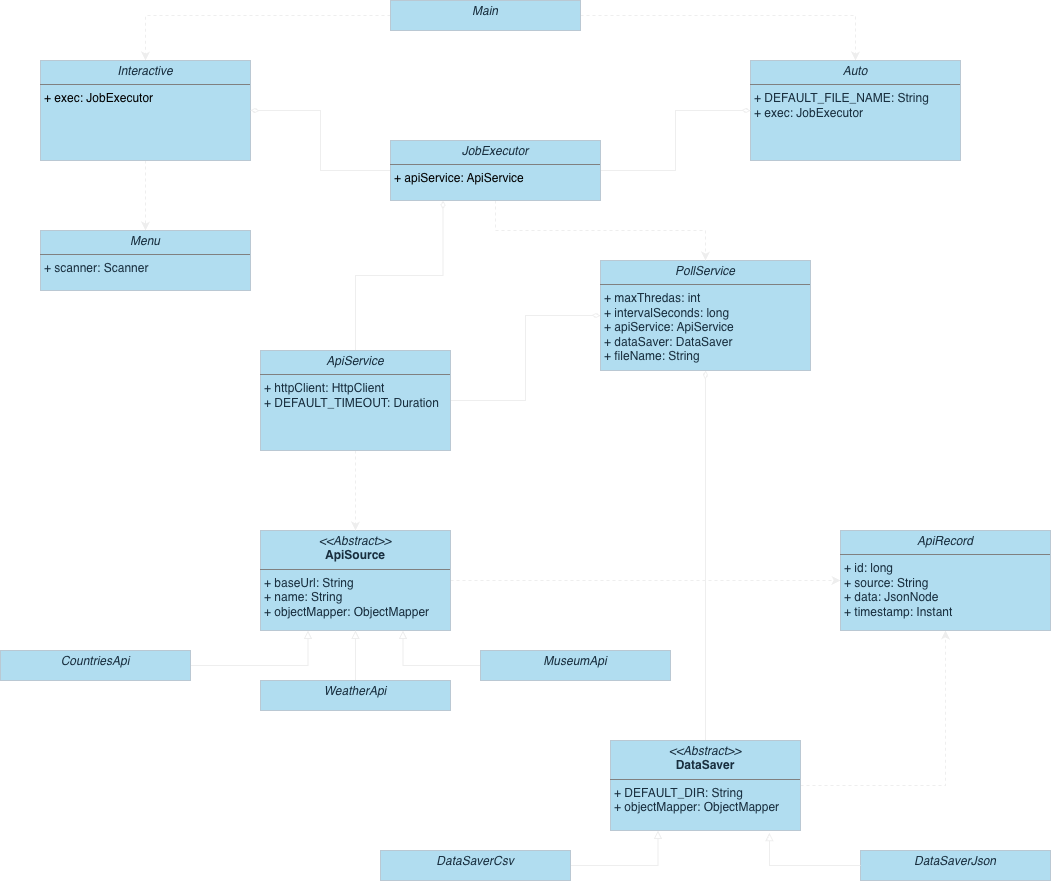

The diagram above was exported from draw.io. Its source (the exported page's mxGraphModel, read from the mxfile embedded in the PNG):
<mxGraphModel dx="2112" dy="884" grid="1" gridSize="10" guides="1" tooltips="1" connect="1" arrows="1" fold="1" page="1" pageScale="1" pageWidth="827" pageHeight="1169" math="0" shadow="0">
  <root>
    <mxCell id="0" />
    <mxCell id="1" parent="0" />
    <mxCell id="s1eCEKazCHO0G6PPeY1U-49" edge="1" parent="1" source="s1eCEKazCHO0G6PPeY1U-9" style="edgeStyle=orthogonalEdgeStyle;rounded=0;orthogonalLoop=1;jettySize=auto;html=1;entryX=0;entryY=0.5;entryDx=0;entryDy=0;dashed=1;labelBackgroundColor=none;strokeColor=#EEEEEE;fontColor=default;" target="s1eCEKazCHO0G6PPeY1U-32">
      <mxGeometry relative="1" as="geometry" />
    </mxCell>
    <mxCell id="s1eCEKazCHO0G6PPeY1U-9" parent="1" style="verticalAlign=top;align=left;overflow=fill;html=1;whiteSpace=wrap;labelBackgroundColor=none;fillColor=#B1DDF0;strokeColor=#BAC8D3;fontColor=#182E3E;" value="&lt;p style=&quot;margin:0px;margin-top:4px;text-align:center;&quot;&gt;&lt;i&gt;&amp;lt;&amp;lt;Abstract&amp;gt;&amp;gt;&lt;/i&gt;&lt;br&gt;&lt;b&gt;ApiSource&lt;/b&gt;&lt;/p&gt;&lt;hr size=&quot;1&quot; style=&quot;border-style:solid;&quot;&gt;&lt;p style=&quot;margin:0px;margin-left:4px;&quot;&gt;+ baseUrl: String&lt;br&gt;+ name: String&lt;/p&gt;&lt;p style=&quot;margin:0px;margin-left:4px;&quot;&gt;+ objectMapper: ObjectMapper&lt;/p&gt;" vertex="1">
      <mxGeometry height="100" width="190" x="-50" y="580" as="geometry" />
    </mxCell>
    <mxCell id="s1eCEKazCHO0G6PPeY1U-19" edge="1" parent="1" source="s1eCEKazCHO0G6PPeY1U-10" style="edgeStyle=orthogonalEdgeStyle;rounded=0;orthogonalLoop=1;jettySize=auto;html=1;entryX=0.5;entryY=1;entryDx=0;entryDy=0;endArrow=block;endFill=0;labelBackgroundColor=none;strokeColor=#EEEEEE;fontColor=default;" target="s1eCEKazCHO0G6PPeY1U-9">
      <mxGeometry relative="1" as="geometry" />
    </mxCell>
    <mxCell id="s1eCEKazCHO0G6PPeY1U-10" parent="1" style="verticalAlign=top;align=left;overflow=fill;html=1;whiteSpace=wrap;labelBackgroundColor=none;fillColor=#B1DDF0;strokeColor=#BAC8D3;fontColor=#182E3E;" value="&lt;p style=&quot;margin:0px;margin-top:4px;text-align:center;&quot;&gt;&lt;i&gt;WeatherApi&lt;/i&gt;&lt;/p&gt;&lt;p style=&quot;margin:0px;margin-left:4px;&quot;&gt;&lt;br&gt;&lt;/p&gt;" vertex="1">
      <mxGeometry height="30" width="190" x="-50" y="730" as="geometry" />
    </mxCell>
    <mxCell id="s1eCEKazCHO0G6PPeY1U-17" edge="1" parent="1" source="s1eCEKazCHO0G6PPeY1U-11" style="edgeStyle=orthogonalEdgeStyle;rounded=0;orthogonalLoop=1;jettySize=auto;html=1;entryX=0.75;entryY=1;entryDx=0;entryDy=0;endArrow=block;endFill=0;labelBackgroundColor=none;strokeColor=#EEEEEE;fontColor=default;" target="s1eCEKazCHO0G6PPeY1U-9">
      <mxGeometry relative="1" as="geometry" />
    </mxCell>
    <mxCell id="s1eCEKazCHO0G6PPeY1U-11" parent="1" style="verticalAlign=top;align=left;overflow=fill;html=1;whiteSpace=wrap;labelBackgroundColor=none;fillColor=#B1DDF0;strokeColor=#BAC8D3;fontColor=#182E3E;" value="&lt;p style=&quot;margin:0px;margin-top:4px;text-align:center;&quot;&gt;&lt;i&gt;MuseumApi&lt;/i&gt;&lt;/p&gt;&lt;p style=&quot;margin:0px;margin-left:4px;&quot;&gt;&lt;br&gt;&lt;/p&gt;" vertex="1">
      <mxGeometry height="30" width="190" x="170" y="700" as="geometry" />
    </mxCell>
    <mxCell id="s1eCEKazCHO0G6PPeY1U-18" edge="1" parent="1" source="s1eCEKazCHO0G6PPeY1U-12" style="edgeStyle=orthogonalEdgeStyle;rounded=0;orthogonalLoop=1;jettySize=auto;html=1;exitX=1;exitY=0.5;exitDx=0;exitDy=0;entryX=0.25;entryY=1;entryDx=0;entryDy=0;sourcePerimeterSpacing=0;endArrow=block;endFill=0;labelBackgroundColor=none;strokeColor=#EEEEEE;fontColor=default;" target="s1eCEKazCHO0G6PPeY1U-9">
      <mxGeometry relative="1" as="geometry" />
    </mxCell>
    <mxCell id="s1eCEKazCHO0G6PPeY1U-12" parent="1" style="verticalAlign=top;align=left;overflow=fill;html=1;whiteSpace=wrap;labelBackgroundColor=none;fillColor=#B1DDF0;strokeColor=#BAC8D3;fontColor=#182E3E;" value="&lt;p style=&quot;margin:0px;margin-top:4px;text-align:center;&quot;&gt;&lt;i&gt;CountriesApi&lt;/i&gt;&lt;/p&gt;&lt;p style=&quot;margin:0px;margin-left:4px;&quot;&gt;&lt;br&gt;&lt;/p&gt;" vertex="1">
      <mxGeometry height="30" width="190" x="-310" y="700" as="geometry" />
    </mxCell>
    <mxCell id="s1eCEKazCHO0G6PPeY1U-50" edge="1" parent="1" source="s1eCEKazCHO0G6PPeY1U-20" style="edgeStyle=orthogonalEdgeStyle;rounded=0;orthogonalLoop=1;jettySize=auto;html=1;entryX=0.5;entryY=1;entryDx=0;entryDy=0;dashed=1;labelBackgroundColor=none;strokeColor=#EEEEEE;fontColor=default;" target="s1eCEKazCHO0G6PPeY1U-32">
      <mxGeometry relative="1" as="geometry" />
    </mxCell>
    <mxCell id="s1eCEKazCHO0G6PPeY1U-52" edge="1" parent="1" source="s1eCEKazCHO0G6PPeY1U-20" style="edgeStyle=orthogonalEdgeStyle;rounded=0;orthogonalLoop=1;jettySize=auto;html=1;entryX=0.5;entryY=1;entryDx=0;entryDy=0;endArrow=diamondThin;endFill=0;labelBackgroundColor=none;strokeColor=#EEEEEE;fontColor=default;" target="s1eCEKazCHO0G6PPeY1U-33">
      <mxGeometry relative="1" as="geometry" />
    </mxCell>
    <mxCell id="s1eCEKazCHO0G6PPeY1U-20" parent="1" style="verticalAlign=top;align=left;overflow=fill;html=1;whiteSpace=wrap;labelBackgroundColor=none;fillColor=#B1DDF0;strokeColor=#BAC8D3;fontColor=#182E3E;" value="&lt;p style=&quot;margin:0px;margin-top:4px;text-align:center;&quot;&gt;&lt;i&gt;&amp;lt;&amp;lt;Abstract&amp;gt;&amp;gt;&lt;/i&gt;&lt;br&gt;&lt;b&gt;DataSaver&lt;/b&gt;&lt;/p&gt;&lt;hr size=&quot;1&quot; style=&quot;border-style:solid;&quot;&gt;&lt;p style=&quot;margin:0px;margin-left:4px;&quot;&gt;+ DEFAULT_DIR: String&lt;br&gt;&lt;/p&gt;&lt;p style=&quot;margin:0px;margin-left:4px;&quot;&gt;+ objectMapper: ObjectMapper&lt;/p&gt;" vertex="1">
      <mxGeometry height="90" width="190" x="300" y="790" as="geometry" />
    </mxCell>
    <mxCell id="s1eCEKazCHO0G6PPeY1U-25" edge="1" parent="1" source="s1eCEKazCHO0G6PPeY1U-21" style="edgeStyle=orthogonalEdgeStyle;rounded=0;orthogonalLoop=1;jettySize=auto;html=1;entryX=0.25;entryY=1;entryDx=0;entryDy=0;endArrow=block;endFill=0;labelBackgroundColor=none;strokeColor=#EEEEEE;fontColor=default;" target="s1eCEKazCHO0G6PPeY1U-20">
      <mxGeometry relative="1" as="geometry" />
    </mxCell>
    <mxCell id="s1eCEKazCHO0G6PPeY1U-21" parent="1" style="verticalAlign=top;align=left;overflow=fill;html=1;whiteSpace=wrap;labelBackgroundColor=none;fillColor=#B1DDF0;strokeColor=#BAC8D3;fontColor=#182E3E;" value="&lt;p style=&quot;margin:0px;margin-top:4px;text-align:center;&quot;&gt;&lt;i&gt;DataSaverCsv&lt;/i&gt;&lt;/p&gt;&lt;p style=&quot;margin:0px;margin-left:4px;&quot;&gt;&lt;br&gt;&lt;/p&gt;" vertex="1">
      <mxGeometry height="30" width="190" x="70" y="900" as="geometry" />
    </mxCell>
    <mxCell id="s1eCEKazCHO0G6PPeY1U-22" parent="1" style="verticalAlign=top;align=left;overflow=fill;html=1;whiteSpace=wrap;labelBackgroundColor=none;fillColor=#B1DDF0;strokeColor=#BAC8D3;fontColor=#182E3E;" value="&lt;p style=&quot;margin:0px;margin-top:4px;text-align:center;&quot;&gt;&lt;i&gt;DataSaverJson&lt;/i&gt;&lt;/p&gt;" vertex="1">
      <mxGeometry height="30" width="190" x="550" y="900" as="geometry" />
    </mxCell>
    <mxCell id="s1eCEKazCHO0G6PPeY1U-26" edge="1" parent="1" source="s1eCEKazCHO0G6PPeY1U-22" style="edgeStyle=orthogonalEdgeStyle;rounded=0;orthogonalLoop=1;jettySize=auto;html=1;entryX=0.837;entryY=1.025;entryDx=0;entryDy=0;entryPerimeter=0;endArrow=block;endFill=0;labelBackgroundColor=none;strokeColor=#EEEEEE;fontColor=default;" target="s1eCEKazCHO0G6PPeY1U-20">
      <mxGeometry relative="1" as="geometry" />
    </mxCell>
    <mxCell id="s1eCEKazCHO0G6PPeY1U-35" edge="1" parent="1" source="s1eCEKazCHO0G6PPeY1U-27" style="edgeStyle=orthogonalEdgeStyle;rounded=0;orthogonalLoop=1;jettySize=auto;html=1;entryX=0.5;entryY=0;entryDx=0;entryDy=0;dashed=1;labelBackgroundColor=none;strokeColor=#EEEEEE;fontColor=default;" target="s1eCEKazCHO0G6PPeY1U-30">
      <mxGeometry relative="1" as="geometry" />
    </mxCell>
    <mxCell id="s1eCEKazCHO0G6PPeY1U-36" edge="1" parent="1" source="s1eCEKazCHO0G6PPeY1U-27" style="edgeStyle=orthogonalEdgeStyle;rounded=0;orthogonalLoop=1;jettySize=auto;html=1;exitX=1;exitY=0.5;exitDx=0;exitDy=0;entryX=0.5;entryY=0;entryDx=0;entryDy=0;dashed=1;labelBackgroundColor=none;strokeColor=#EEEEEE;fontColor=default;" target="s1eCEKazCHO0G6PPeY1U-29">
      <mxGeometry relative="1" as="geometry" />
    </mxCell>
    <mxCell id="s1eCEKazCHO0G6PPeY1U-27" parent="1" style="verticalAlign=top;align=left;overflow=fill;html=1;whiteSpace=wrap;labelBackgroundColor=none;fillColor=#B1DDF0;strokeColor=#BAC8D3;fontColor=#182E3E;" value="&lt;p style=&quot;margin:0px;margin-top:4px;text-align:center;&quot;&gt;&lt;i&gt;Main&lt;/i&gt;&lt;/p&gt;&lt;p style=&quot;margin:0px;margin-left:4px;&quot;&gt;&lt;br&gt;&lt;/p&gt;" vertex="1">
      <mxGeometry height="30" width="190" x="80" y="50" as="geometry" />
    </mxCell>
    <mxCell id="s1eCEKazCHO0G6PPeY1U-47" edge="1" parent="1" source="s1eCEKazCHO0G6PPeY1U-28" style="edgeStyle=orthogonalEdgeStyle;rounded=0;orthogonalLoop=1;jettySize=auto;html=1;entryX=0.25;entryY=1;entryDx=0;entryDy=0;endArrow=diamondThin;endFill=0;labelBackgroundColor=none;strokeColor=#EEEEEE;fontColor=default;" target="s1eCEKazCHO0G6PPeY1U-34">
      <mxGeometry relative="1" as="geometry" />
    </mxCell>
    <mxCell id="s1eCEKazCHO0G6PPeY1U-48" edge="1" parent="1" source="s1eCEKazCHO0G6PPeY1U-28" style="edgeStyle=orthogonalEdgeStyle;rounded=0;orthogonalLoop=1;jettySize=auto;html=1;entryX=0.5;entryY=0;entryDx=0;entryDy=0;dashed=1;labelBackgroundColor=none;strokeColor=#EEEEEE;fontColor=default;" target="s1eCEKazCHO0G6PPeY1U-9">
      <mxGeometry relative="1" as="geometry" />
    </mxCell>
    <mxCell id="s1eCEKazCHO0G6PPeY1U-51" edge="1" parent="1" source="s1eCEKazCHO0G6PPeY1U-28" style="edgeStyle=orthogonalEdgeStyle;rounded=0;orthogonalLoop=1;jettySize=auto;html=1;entryX=0;entryY=0.5;entryDx=0;entryDy=0;endArrow=diamondThin;endFill=0;labelBackgroundColor=none;strokeColor=#EEEEEE;fontColor=default;" target="s1eCEKazCHO0G6PPeY1U-33">
      <mxGeometry relative="1" as="geometry" />
    </mxCell>
    <mxCell id="s1eCEKazCHO0G6PPeY1U-28" parent="1" style="verticalAlign=top;align=left;overflow=fill;html=1;whiteSpace=wrap;labelBackgroundColor=none;fillColor=#B1DDF0;strokeColor=#BAC8D3;fontColor=#182E3E;" value="&lt;p style=&quot;margin:0px;margin-top:4px;text-align:center;&quot;&gt;&lt;i&gt;ApiService&lt;/i&gt;&lt;/p&gt;&lt;hr size=&quot;1&quot; style=&quot;border-style:solid;&quot;&gt;&lt;p style=&quot;margin:0px;margin-left:4px;&quot;&gt;+ httpClient: HttpClient&lt;br&gt;+ DEFAULT_TIMEOUT: Duration&lt;/p&gt;" vertex="1">
      <mxGeometry height="100" width="190" x="-50" y="400" as="geometry" />
    </mxCell>
    <mxCell id="s1eCEKazCHO0G6PPeY1U-29" parent="1" style="verticalAlign=top;align=left;overflow=fill;html=1;whiteSpace=wrap;labelBackgroundColor=none;fillColor=#B1DDF0;strokeColor=#BAC8D3;fontColor=#182E3E;" value="&lt;p style=&quot;margin:0px;margin-top:4px;text-align:center;&quot;&gt;&lt;i&gt;Auto&lt;/i&gt;&lt;/p&gt;&lt;hr size=&quot;1&quot; style=&quot;border-style:solid;&quot;&gt;&lt;p style=&quot;margin:0px;margin-left:4px;&quot;&gt;+ DEFAULT_FILE_NAME: String&lt;br&gt;&lt;/p&gt;&lt;p style=&quot;margin:0px;margin-left:4px;&quot;&gt;+ exec: JobExecutor&lt;/p&gt;" vertex="1">
      <mxGeometry height="100" width="210" x="440" y="110" as="geometry" />
    </mxCell>
    <mxCell id="s1eCEKazCHO0G6PPeY1U-43" edge="1" parent="1" source="s1eCEKazCHO0G6PPeY1U-30" style="edgeStyle=orthogonalEdgeStyle;rounded=0;orthogonalLoop=1;jettySize=auto;html=1;entryX=0.5;entryY=0;entryDx=0;entryDy=0;dashed=1;labelBackgroundColor=none;strokeColor=#EEEEEE;fontColor=default;" target="s1eCEKazCHO0G6PPeY1U-31">
      <mxGeometry relative="1" as="geometry" />
    </mxCell>
    <mxCell id="s1eCEKazCHO0G6PPeY1U-30" parent="1" style="verticalAlign=top;align=left;overflow=fill;html=1;whiteSpace=wrap;labelBackgroundColor=none;fillColor=#B1DDF0;strokeColor=#BAC8D3;fontColor=#182E3E;" value="&lt;p style=&quot;margin:0px;margin-top:4px;text-align:center;&quot;&gt;&lt;i&gt;Interactive&lt;/i&gt;&lt;/p&gt;&lt;hr size=&quot;1&quot; style=&quot;border-style:solid;&quot;&gt;&lt;p style=&quot;margin:0px;margin-left:4px;&quot;&gt;&lt;span style=&quot;background-color: transparent; color: light-dark(rgb(0, 0, 0), rgb(255, 255, 255));&quot;&gt;+ exec: JobExecutor&lt;/span&gt;&lt;/p&gt;" vertex="1">
      <mxGeometry height="100" width="210" x="-270" y="110" as="geometry" />
    </mxCell>
    <mxCell id="s1eCEKazCHO0G6PPeY1U-31" parent="1" style="verticalAlign=top;align=left;overflow=fill;html=1;whiteSpace=wrap;labelBackgroundColor=none;fillColor=#B1DDF0;strokeColor=#BAC8D3;fontColor=#182E3E;" value="&lt;p style=&quot;margin:0px;margin-top:4px;text-align:center;&quot;&gt;&lt;i&gt;Menu&lt;/i&gt;&lt;/p&gt;&lt;hr size=&quot;1&quot; style=&quot;border-style:solid;&quot;&gt;&lt;p style=&quot;margin:0px;margin-left:4px;&quot;&gt;+ scanner: Scanner&lt;/p&gt;" vertex="1">
      <mxGeometry height="60" width="210" x="-270" y="280" as="geometry" />
    </mxCell>
    <mxCell id="s1eCEKazCHO0G6PPeY1U-32" parent="1" style="verticalAlign=top;align=left;overflow=fill;html=1;whiteSpace=wrap;labelBackgroundColor=none;fillColor=#B1DDF0;strokeColor=#BAC8D3;fontColor=#182E3E;" value="&lt;p style=&quot;margin:0px;margin-top:4px;text-align:center;&quot;&gt;&lt;i&gt;ApiRecord&lt;/i&gt;&lt;/p&gt;&lt;hr size=&quot;1&quot; style=&quot;border-style:solid;&quot;&gt;&lt;p style=&quot;margin:0px;margin-left:4px;&quot;&gt;+ id: long&lt;br&gt;+ source: String&lt;/p&gt;&lt;p style=&quot;margin:0px;margin-left:4px;&quot;&gt;+ data: JsonNode&lt;/p&gt;&lt;p style=&quot;margin:0px;margin-left:4px;&quot;&gt;+ timestamp: Instant&lt;span style=&quot;color: rgba(0, 0, 0, 0); font-family: monospace; font-size: 0px; white-space: nowrap; background-color: transparent;&quot;&gt;%3CmxGraphModel%3E%3Croot%3E%3CmxCell%20id%3D%220%22%2F%3E%3CmxCell%20id%3D%221%22%20parent%3D%220%22%2F%3E%3CmxCell%20id%3D%222%22%20parent%3D%221%22%20style%3D%22verticalAlign%3Dtop%3Balign%3Dleft%3Boverflow%3Dfill%3Bhtml%3D1%3BwhiteSpace%3Dwrap%3B%22%20value%3D%22%26lt%3Bp%20style%3D%26quot%3Bmargin%3A0px%3Bmargin-top%3A4px%3Btext-align%3Acenter%3B%26quot%3B%26gt%3B%26lt%3Bi%26gt%3BAuto%26lt%3B%2Fi%26gt%3B%26lt%3B%2Fp%26gt%3B%26lt%3Bhr%20size%3D%26quot%3B1%26quot%3B%20style%3D%26quot%3Bborder-style%3Asolid%3B%26quot%3B%26gt%3B%26lt%3Bp%20style%3D%26quot%3Bmargin%3A0px%3Bmargin-left%3A4px%3B%26quot%3B%26gt%3B%2B%20DEFAULT_FILE_NAME%3A%20String%26lt%3Bbr%26gt%3B%2B%20saverFactory%3A%20saverFactory%26lt%3B%2Fp%26gt%3B%26lt%3Bp%20style%3D%26quot%3Bmargin%3A0px%3Bmargin-left%3A4px%3B%26quot%3B%26gt%3B%2B%20exec%3A%20JobExecuro%26lt%3B%2Fp%26gt%3B%22%20vertex%3D%221%22%3E%3CmxGeometry%20height%3D%22100%22%20width%3D%22210%22%20x%3D%22300%22%20y%3D%2245%22%20as%3D%22geometry%22%2F%3E%3C%2FmxCell%3E%3C%2Froot%3E%3C%2FmxGraphModel%3E&lt;/span&gt;&lt;/p&gt;" vertex="1">
      <mxGeometry height="100" width="210" x="530" y="580" as="geometry" />
    </mxCell>
    <mxCell id="s1eCEKazCHO0G6PPeY1U-33" parent="1" style="verticalAlign=top;align=left;overflow=fill;html=1;whiteSpace=wrap;labelBackgroundColor=none;fillColor=#B1DDF0;strokeColor=#BAC8D3;fontColor=#182E3E;" value="&lt;p style=&quot;margin:0px;margin-top:4px;text-align:center;&quot;&gt;&lt;i&gt;PollService&lt;/i&gt;&lt;/p&gt;&lt;hr size=&quot;1&quot; style=&quot;border-style:solid;&quot;&gt;&lt;p style=&quot;margin:0px;margin-left:4px;&quot;&gt;+ maxThredas: int&lt;br&gt;+ intervalSeconds: long&lt;/p&gt;&lt;p style=&quot;margin:0px;margin-left:4px;&quot;&gt;+ apiService: ApiService&lt;/p&gt;&lt;p style=&quot;margin:0px;margin-left:4px;&quot;&gt;+ dataSaver: DataSaver&lt;/p&gt;&lt;p style=&quot;margin:0px;margin-left:4px;&quot;&gt;+ fileName: String&lt;/p&gt;&lt;p style=&quot;margin:0px;margin-left:4px;&quot;&gt;&lt;br&gt;&lt;/p&gt;" vertex="1">
      <mxGeometry height="110" width="210" x="290" y="310" as="geometry" />
    </mxCell>
    <mxCell id="s1eCEKazCHO0G6PPeY1U-42" edge="1" parent="1" source="s1eCEKazCHO0G6PPeY1U-34" style="edgeStyle=orthogonalEdgeStyle;rounded=0;orthogonalLoop=1;jettySize=auto;html=1;entryX=0.5;entryY=0;entryDx=0;entryDy=0;dashed=1;labelBackgroundColor=none;strokeColor=#EEEEEE;fontColor=default;" target="s1eCEKazCHO0G6PPeY1U-33">
      <mxGeometry relative="1" as="geometry" />
    </mxCell>
    <mxCell id="s1eCEKazCHO0G6PPeY1U-44" edge="1" parent="1" source="s1eCEKazCHO0G6PPeY1U-34" style="edgeStyle=orthogonalEdgeStyle;rounded=0;orthogonalLoop=1;jettySize=auto;html=1;entryX=0;entryY=0.5;entryDx=0;entryDy=0;endArrow=diamondThin;endFill=0;labelBackgroundColor=none;strokeColor=#EEEEEE;fontColor=default;" target="s1eCEKazCHO0G6PPeY1U-29">
      <mxGeometry relative="1" as="geometry" />
    </mxCell>
    <mxCell id="s1eCEKazCHO0G6PPeY1U-45" edge="1" parent="1" source="s1eCEKazCHO0G6PPeY1U-34" style="edgeStyle=orthogonalEdgeStyle;rounded=0;orthogonalLoop=1;jettySize=auto;html=1;endArrow=diamondThin;endFill=0;labelBackgroundColor=none;strokeColor=#EEEEEE;fontColor=default;" target="s1eCEKazCHO0G6PPeY1U-30">
      <mxGeometry relative="1" as="geometry" />
    </mxCell>
    <mxCell id="s1eCEKazCHO0G6PPeY1U-34" parent="1" style="verticalAlign=top;align=left;overflow=fill;html=1;whiteSpace=wrap;labelBackgroundColor=none;fillColor=#B1DDF0;strokeColor=#BAC8D3;fontColor=#182E3E;" value="&lt;p style=&quot;margin:0px;margin-top:4px;text-align:center;&quot;&gt;&lt;i&gt;JobExecutor&lt;/i&gt;&lt;/p&gt;&lt;hr size=&quot;1&quot; style=&quot;border-style:solid;&quot;&gt;&lt;p style=&quot;margin:0px;margin-left:4px;&quot;&gt;&lt;span style=&quot;background-color: transparent; color: light-dark(rgb(0, 0, 0), rgb(255, 255, 255));&quot;&gt;+ apiService: ApiService&lt;/span&gt;&lt;/p&gt;&lt;p style=&quot;margin:0px;margin-left:4px;&quot;&gt;&lt;br&gt;&lt;/p&gt;" vertex="1">
      <mxGeometry height="60" width="210" x="80" y="190" as="geometry" />
    </mxCell>
  </root>
</mxGraphModel>